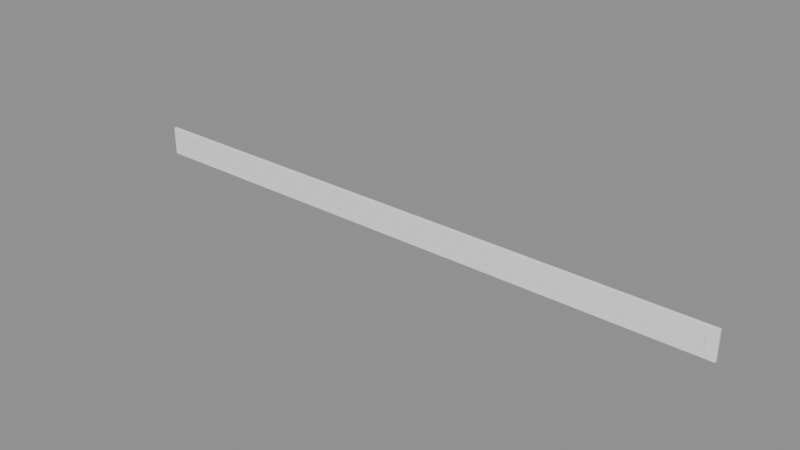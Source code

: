 # Source: WallStuff_Stuffs_stuff0.blend  (saved by Blender 5.2.45; exported with 4.5.12 LTS)
import bpy
from mathutils import Matrix  # noqa: F401  (used for matrix-valued properties, if any)

bpy.ops.wm.read_factory_settings(use_empty=True)
scene = bpy.context.scene
scene.name = 'Scene'

# ---- collections
col_wallstuff_stuffs_stuff0 = bpy.data.collections.new('WallStuff_Stuffs_stuff0'); scene.collection.children.link(col_wallstuff_stuffs_stuff0)

# ---- materials (node trees are filled in below, after node groups)
mat_ao_bake = bpy.data.materials.new('AO-bake')
mat_ao_bake.use_backface_culling_lightprobe_volume = False

# ---- node groups
ng_gltf_settings_001 = bpy.data.node_groups.new('glTF Settings.001', 'ShaderNodeTree')
_s = ng_gltf_settings_001.interface.new_socket(name='Occlusion', in_out='INPUT', socket_type='NodeSocketFloat')
_s.subtype = 'FACTOR'
_s.default_value = 1.0
_s.min_value = 0.0
_s.max_value = 1.0
_N = ng_gltf_settings_001.nodes; _L = ng_gltf_settings_001.links
n0 = _N.new('NodeGroupInput'); n0.name = 'Group Input'; n0.location = (-200, 0)
n1 = _N.new('NodeGroupOutput'); n1.name = 'Group Output'; n1.location = (-2, -8)
n1.is_active_output = True
ng_smooth_by_angle = bpy.data.node_groups.new('Smooth by Angle', 'GeometryNodeTree')
_s = ng_smooth_by_angle.interface.new_socket(name='Mesh', in_out='OUTPUT', socket_type='NodeSocketGeometry')
_s = ng_smooth_by_angle.interface.new_socket(name='Mesh', in_out='INPUT', socket_type='NodeSocketGeometry')
_s = ng_smooth_by_angle.interface.new_socket(name='Angle', in_out='INPUT', socket_type='NodeSocketFloat')
_s.subtype = 'ANGLE'
_s.default_value = 0.5236
_s.min_value = 0.0
_s.max_value = 3.142
_s.description = 'Maximum face angle for smooth edges'
_s = ng_smooth_by_angle.interface.new_socket(name='Ignore Sharpness', in_out='INPUT', socket_type='NodeSocketBool')
_s.force_non_field = True
ng_smooth_by_angle.description = 'Set the sharpness of mesh edges based on the angle between the neighboring faces'
ng_smooth_by_angle.is_modifier = True
_N = ng_smooth_by_angle.nodes; _L = ng_smooth_by_angle.links
n0 = _N.new('GeometryNodeSetShadeSmooth'); n0.name = 'Set Shade Smooth'; n0.location = (120, -80)
n0.domain = 'EDGE'
n1 = _N.new('GeometryNodeSetShadeSmooth'); n1.name = 'Set Shade Smooth.001'; n1.location = (300, -80)
n2 = _N.new('NodeGroupOutput'); n2.name = 'Group Output'; n2.location = (480, -80)
n3 = _N.new('GeometryNodeInputMeshEdgeAngle'); n3.name = 'Edge Angle'; n3.location = (-440, -240)
n4 = _N.new('NodeGroupInput'); n4.name = 'Group Input'; n4.location = (-80, -80)
n5 = _N.new('GeometryNodeInputEdgeSmooth'); n5.name = 'Is Edge Smooth'; n5.location = (-260, -120)
n6 = _N.new('GeometryNodeInputShadeSmooth'); n6.name = 'Is Shade Smooth'; n6.location = (-440, -397)
n7 = _N.new('FunctionNodeCompare'); n7.name = 'Compare'; n7.location = (-260, -260)
n7.operation = 'LESS_EQUAL'
n8 = _N.new('FunctionNodeBooleanMath'); n8.name = 'Boolean Math.001'; n8.location = (-80, -260)
n9 = _N.new('NodeGroupInput'); n9.name = 'Group Input.001'; n9.location = (-440, -329)
n10 = _N.new('NodeGroupInput'); n10.name = 'Group Input.002'; n10.location = (-259, -189)
n11 = _N.new('FunctionNodeBooleanMath'); n11.name = 'Boolean Math'; n11.location = (-80, -149)
n11.operation = 'OR'
n12 = _N.new('FunctionNodeBooleanMath'); n12.name = 'Boolean Math.002'; n12.location = (-260, -380)
n12.operation = 'OR'
n13 = _N.new('NodeGroupInput'); n13.name = 'Group Input.003'; n13.location = (-440, -460)
_L.new(n3.outputs[0], n7.inputs[0])
_L.new(n1.outputs[0], n2.inputs[0])
_L.new(n9.outputs[1], n7.inputs[1])
_L.new(n7.outputs[0], n8.inputs[0])
_L.new(n4.outputs[0], n0.inputs[0])
_L.new(n0.outputs[0], n1.inputs[0])
_L.new(n8.outputs[0], n0.inputs[2])
_L.new(n10.outputs[2], n11.inputs[1])
_L.new(n5.outputs[0], n11.inputs[0])
_L.new(n11.outputs[0], n0.inputs[1])
_L.new(n13.outputs[2], n12.inputs[1])
_L.new(n6.outputs[0], n12.inputs[0])
_L.new(n12.outputs[0], n8.inputs[1])
n2.is_active_output = True

# ---- material node trees
mat_ao_bake.use_nodes = True; mat_ao_bake.node_tree.nodes.clear()
_N = mat_ao_bake.node_tree.nodes; _L = mat_ao_bake.node_tree.links
n0 = _N.new('ShaderNodeOutputMaterial'); n0.name = 'Material Output'; n0.location = (340, 260)
n1 = _N.new('ShaderNodeAmbientOcclusion'); n1.name = 'Ambient Occlusion'; n1.location = (-220, 200)
n1.inputs[1].default_value = 2.0
n2 = _N.new('ShaderNodeBsdfPrincipled'); n2.name = 'Principled BSDF'; n2.location = (60, 260)
n2.distribution = 'GGX'
n2.subsurface_method = 'BURLEY'
n2.inputs[3].default_value = 1.45
n2.inputs[27].default_value = (0.0, 0.0, 0.0, 1.0)
n2.inputs[28].default_value = 1.0
n3 = _N.new('ShaderNodeGroup'); n3.name = 'Group'; n3.location = (800, 260)
n3.width = 208
n3.node_tree = ng_gltf_settings_001
n3.inputs[0].default_value = 1.0
_L.new(n2.outputs[0], n0.inputs[0])
_L.new(n1.outputs[0], n2.inputs[0])
n0.is_active_output = True

# ---- meshes
me_plane_144 = bpy.data.meshes.new('Plane.144')
me_plane_144.from_pydata([(-1.09, -0.01, 2.98e-08), (1.09, -0.01, 2.98e-08), (-1.09, -0.01, 0.103), (1.09, -0.01, 0.103), (-1.053, -0.01, 0.06995), (1.054, -0.01, 0.06995), (-1.053, -0.01, 0.02833), (1.054, -0.01, 0.02833), (-1.09, -2.719e-07, 2.98e-08), (1.09, 3.232e-07, 2.98e-08), (-1.09, -3.595e-07, 0.103), (1.09, 2.347e-07, 0.103), (-1.053, -7.823e-08, 0.06995), (1.054, 4.452e-07, 0.06995), (-1.053, 0.0, 0.02833), (1.054, 2.85e-07, 0.02833), (-1.053, -0.01, 0.06995), (1.054, -0.009999, 0.06995), (-1.053, -0.01, 0.02833), (1.054, -0.009999, 0.02833), (-1.053, 2.179e-07, 0.06995), (1.054, 9.453e-07, 0.06995), (-1.053, 1.546e-07, 0.02833), (1.054, 8.801e-07, 0.02833)], [], [(0, 6, 4, 2), (7, 1, 3, 5), (4, 5, 3, 2), (0, 1, 7, 6), (4, 6, 14, 12), (7, 5, 13, 15), (0, 2, 10, 8), (3, 1, 9, 11), (1, 0, 8, 9), (5, 4, 12, 13), (2, 3, 11, 10), (6, 7, 15, 14), (18, 19, 17, 16), (18, 16, 20, 22), (17, 19, 23, 21), (16, 17, 21, 20), (19, 18, 22, 23)])
me_plane_144.polygons.foreach_set('use_smooth', [True] * 17)
_uv = me_plane_144.uv_layers.new(name='UVMap')
_uv.uv.foreach_set('vector', [0.0, 0.0, 0.08934, 0.05433, 0.08934, 0.9459, 0.0, 1.0, 0.9255, 0.05433, 1.0, 0.0, 1.0, 1.0, 0.9255, 0.9459, 0.08934, 0.9459, 0.9255, 0.9459, 1.0, 1.0, 0.0, 1.0, 0.0, 0.0, 1.0, 0.0, 0.9255, 0.05433, 0.08934, 0.05433, 0.08934, 0.9459, 0.08934, 0.05433, 0.08934, 0.05433, 0.08934, 0.9459, 0.9255, 0.05433, 0.9255, 0.9459, 0.9255, 0.9459, 0.9255, 0.05433, 0.0, 0.0, 0.0, 1.0, 0.0, 1.0, 0.0, 0.0, 1.0, 1.0, 1.0, 0.0, 1.0, 0.0, 1.0, 1.0, 1.0, 0.0, 0.0, 0.0, 0.0, 0.0, 1.0, 0.0, 0.9255, 0.9459, 0.08934, 0.9459, 0.08934, 0.9459, 0.9255, 0.9459, 0.0, 1.0, 1.0, 1.0, 1.0, 1.0, 0.0, 1.0, 0.08934, 0.05433, 0.9255, 0.05433, 0.9255, 0.05433, 0.08934, 0.05433, 0.08934, 0.05433, 0.9255, 0.05433, 0.9255, 0.9459, 0.08934, 0.9459, 0.08934, 0.05433, 0.08934, 0.9459, 0.08934, 0.9459, 0.08934, 0.05433, 0.9255, 0.9459, 0.9255, 0.05433, 0.9255, 0.05433, 0.9255, 0.9459, 0.08934, 0.9459, 0.9255, 0.9459, 0.9255, 0.9459, 0.08934, 0.9459, 0.9255, 0.05433, 0.08934, 0.05433, 0.08934, 0.05433, 0.9255, 0.05433])
me_plane_144.materials.append(mat_ao_bake)
me_plane_144.update()

# ---- objects
ob_wall0_stuff0 = bpy.data.objects.new('wall0_stuff0', me_plane_144)

# ---- transforms, parenting, visibility, modifiers, constraints
ob_wall0_stuff0.location = (0.0, 0.0, 0.0)
_m = ob_wall0_stuff0.modifiers.new('Bevel', 'BEVEL')
_m.width = 0.001
_m.width_pct = 0.001
_m.segments = 3
_m = ob_wall0_stuff0.modifiers.new('Smooth by Angle', 'NODES')
_m.node_group = ng_smooth_by_angle
_m.show_group_selector = False
_m = ob_wall0_stuff0.modifiers.new('WeightedNormal', 'WEIGHTED_NORMAL')

# ---- collection membership
col_wallstuff_stuffs_stuff0.objects.link(ob_wall0_stuff0)

# ---- scene / render settings (as saved in the file)
scene.frame_start = 1; scene.frame_end = 250; scene.frame_set(1)
scene.render.engine = 'BLENDER_EEVEE_NEXT'
scene.render.bake_bias = 0.0
scene.render.bake_samples = 0
scene.render.compositor_device = 'GPU'
scene.eevee.use_volume_custom_range = False
scene.eevee.fast_gi_thickness_near = 0.1
scene.eevee.fast_gi_thickness_far = 0.0
scene.eevee.ray_tracing_options.screen_trace_thickness = 0.1
bpy.context.view_layer.update()

# ---- added for rendering (the .blend has no active camera and no usable light): camera, sun + grey world if the file has none
cam_auto = bpy.data.cameras.new('AutoCamera')
cam_auto.lens = 50.0
cam_auto.sensor_width = 36.0
cam_auto.clip_end = 1000.0
ob_auto_camera = bpy.data.objects.new('AutoCamera', cam_auto)
scene.collection.objects.link(ob_auto_camera)
ob_auto_camera.location = (2.01919, -2.42803, 1.66687)
ob_auto_camera.rotation_euler = (1.09748, -7.21219e-08, 0.694738)
scene.camera = ob_auto_camera
light_auto_sun = bpy.data.lights.new('AutoSun', 'SUN')
light_auto_sun.energy = 3.0
light_auto_sun.angle = 0.0523599
ob_auto_sun = bpy.data.objects.new('AutoSun', light_auto_sun)
scene.collection.objects.link(ob_auto_sun)
ob_auto_sun.rotation_euler = (0.872665, 0.174533, 0.523599)
if scene.world is None:
    world_auto = bpy.data.worlds.new('AutoWorld')
    world_auto.color = (0.3, 0.3, 0.3)
    scene.world = world_auto
bpy.context.view_layer.update()
